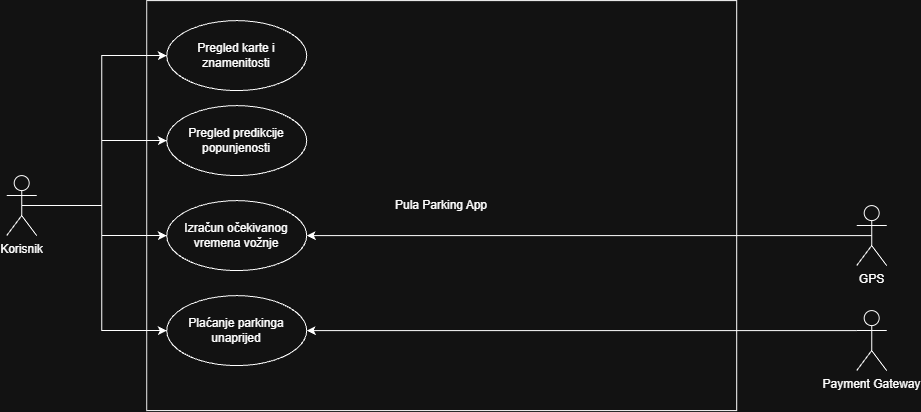

The diagram above was exported from draw.io. Its source (the exported page's mxGraphModel, read from the mxfile embedded in the PNG):
<mxGraphModel dx="2298" dy="803" grid="1" gridSize="10" guides="1" tooltips="1" connect="1" arrows="1" fold="1" page="1" pageScale="1" pageWidth="827" pageHeight="1169" math="0" shadow="0">
  <root>
    <mxCell id="0" />
    <mxCell id="1" parent="0" />
    <mxCell id="-0AfKUcctQzetpUovhr4-1" parent="1" style="rounded=0;whiteSpace=wrap;html=1;" value="Pula Parking App" vertex="1">
      <mxGeometry height="410" width="590" as="geometry" />
    </mxCell>
    <mxCell id="-0AfKUcctQzetpUovhr4-12" edge="1" parent="1" source="-0AfKUcctQzetpUovhr4-2" style="edgeStyle=orthogonalEdgeStyle;rounded=0;orthogonalLoop=1;jettySize=auto;html=1;exitX=0.5;exitY=0.5;exitDx=0;exitDy=0;exitPerimeter=0;entryX=0;entryY=0.5;entryDx=0;entryDy=0;" target="-0AfKUcctQzetpUovhr4-7">
      <mxGeometry relative="1" as="geometry" />
    </mxCell>
    <mxCell id="-0AfKUcctQzetpUovhr4-13" edge="1" parent="1" source="-0AfKUcctQzetpUovhr4-2" style="edgeStyle=orthogonalEdgeStyle;rounded=0;orthogonalLoop=1;jettySize=auto;html=1;exitX=0.5;exitY=0.5;exitDx=0;exitDy=0;exitPerimeter=0;entryX=0;entryY=0.5;entryDx=0;entryDy=0;" target="-0AfKUcctQzetpUovhr4-8">
      <mxGeometry relative="1" as="geometry" />
    </mxCell>
    <mxCell id="-0AfKUcctQzetpUovhr4-14" edge="1" parent="1" source="-0AfKUcctQzetpUovhr4-2" style="edgeStyle=orthogonalEdgeStyle;rounded=0;orthogonalLoop=1;jettySize=auto;html=1;exitX=0.5;exitY=0.5;exitDx=0;exitDy=0;exitPerimeter=0;entryX=0;entryY=0.5;entryDx=0;entryDy=0;" target="-0AfKUcctQzetpUovhr4-9">
      <mxGeometry relative="1" as="geometry" />
    </mxCell>
    <mxCell id="-0AfKUcctQzetpUovhr4-15" edge="1" parent="1" source="-0AfKUcctQzetpUovhr4-2" style="edgeStyle=orthogonalEdgeStyle;rounded=0;orthogonalLoop=1;jettySize=auto;html=1;exitX=0.5;exitY=0.5;exitDx=0;exitDy=0;exitPerimeter=0;entryX=0;entryY=0.5;entryDx=0;entryDy=0;" target="-0AfKUcctQzetpUovhr4-10">
      <mxGeometry relative="1" as="geometry" />
    </mxCell>
    <mxCell id="-0AfKUcctQzetpUovhr4-2" parent="1" style="shape=umlActor;verticalLabelPosition=bottom;verticalAlign=top;html=1;outlineConnect=0;" value="Korisnik" vertex="1">
      <mxGeometry height="60" width="30" x="-140" y="175" as="geometry" />
    </mxCell>
    <mxCell id="-0AfKUcctQzetpUovhr4-18" edge="1" parent="1" source="-0AfKUcctQzetpUovhr4-3" style="edgeStyle=orthogonalEdgeStyle;rounded=0;orthogonalLoop=1;jettySize=auto;html=1;exitX=0;exitY=0.3333333333333333;exitDx=0;exitDy=0;exitPerimeter=0;entryX=1;entryY=0.5;entryDx=0;entryDy=0;" target="-0AfKUcctQzetpUovhr4-10">
      <mxGeometry relative="1" as="geometry" />
    </mxCell>
    <mxCell id="-0AfKUcctQzetpUovhr4-3" parent="1" style="shape=umlActor;verticalLabelPosition=bottom;verticalAlign=top;html=1;outlineConnect=0;" value="Payment Gateway" vertex="1">
      <mxGeometry height="60" width="30" x="710" y="310" as="geometry" />
    </mxCell>
    <mxCell id="-0AfKUcctQzetpUovhr4-16" edge="1" parent="1" source="-0AfKUcctQzetpUovhr4-4" style="edgeStyle=orthogonalEdgeStyle;rounded=0;orthogonalLoop=1;jettySize=auto;html=1;exitX=0.5;exitY=0.5;exitDx=0;exitDy=0;exitPerimeter=0;entryX=1;entryY=0.5;entryDx=0;entryDy=0;" target="-0AfKUcctQzetpUovhr4-9">
      <mxGeometry relative="1" as="geometry" />
    </mxCell>
    <mxCell id="-0AfKUcctQzetpUovhr4-4" parent="1" style="shape=umlActor;verticalLabelPosition=bottom;verticalAlign=top;html=1;outlineConnect=0;" value="GPS" vertex="1">
      <mxGeometry height="60" width="30" x="710" y="205" as="geometry" />
    </mxCell>
    <mxCell id="-0AfKUcctQzetpUovhr4-7" parent="1" style="ellipse;whiteSpace=wrap;html=1;" value="Pregled karte i znamenitosti" vertex="1">
      <mxGeometry height="70" width="140" x="20" y="20" as="geometry" />
    </mxCell>
    <mxCell id="-0AfKUcctQzetpUovhr4-8" parent="1" style="ellipse;whiteSpace=wrap;html=1;" value="Pregled predikcije popunjenosti" vertex="1">
      <mxGeometry height="70" width="140" x="20" y="105" as="geometry" />
    </mxCell>
    <mxCell id="-0AfKUcctQzetpUovhr4-9" parent="1" style="ellipse;whiteSpace=wrap;html=1;" value="Izračun očekivanog vremena vožnje" vertex="1">
      <mxGeometry height="70" width="140" x="20" y="200" as="geometry" />
    </mxCell>
    <mxCell id="-0AfKUcctQzetpUovhr4-10" parent="1" style="ellipse;whiteSpace=wrap;html=1;" value="Plaćanje parkinga unaprijed" vertex="1">
      <mxGeometry height="70" width="140" x="20" y="295" as="geometry" />
    </mxCell>
  </root>
</mxGraphModel>